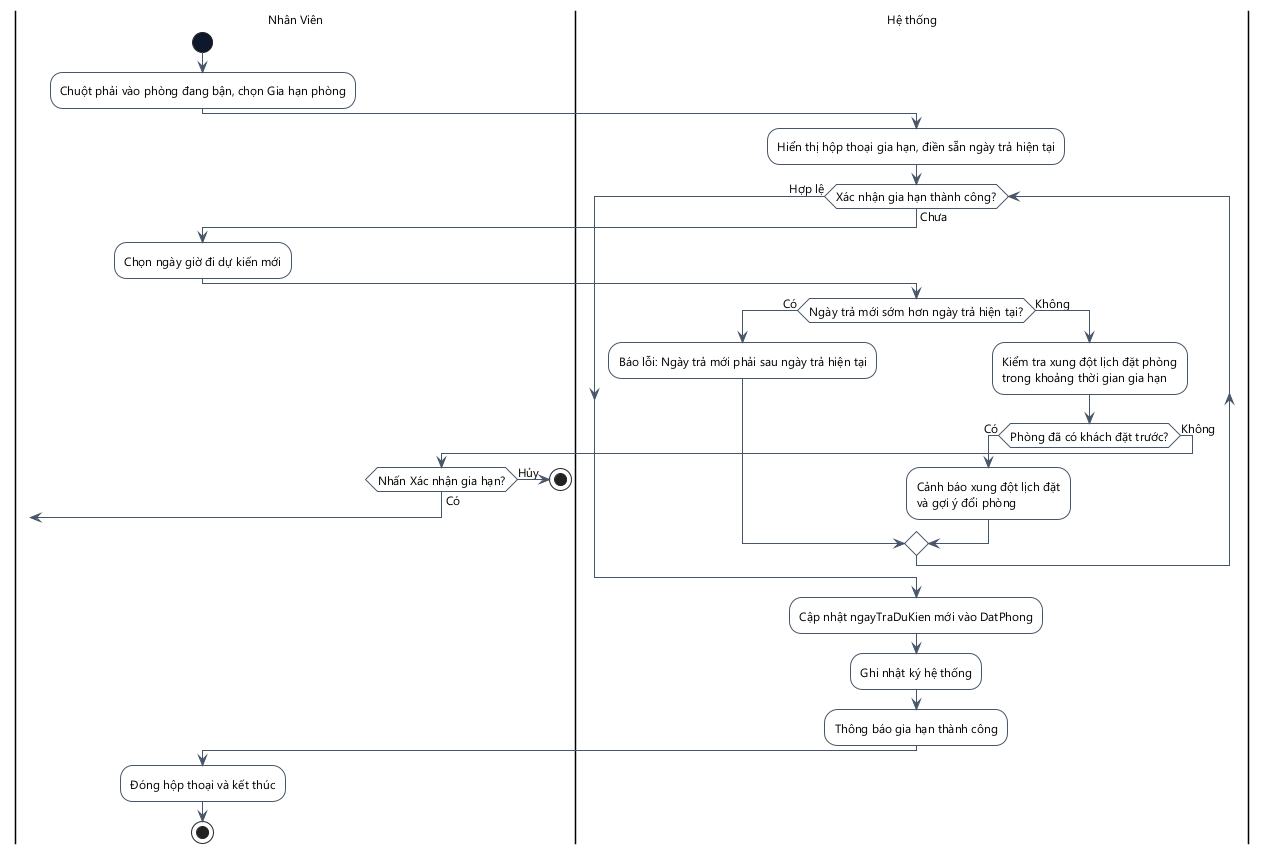

The diagram above was rendered by PlantUML. Its source (embedded in the PNG):
@startuml
skinparam DefaultFontName "Segoe UI"
skinparam DefaultFontSize 12
skinparam ActivityMinimalWidth 180
skinparam ActivityPadding 8
skinparam ActivityMargin 8
skinparam backgroundcolor white
skinparam ActivityBackgroundColor white
skinparam ActivityBorderColor #475569
skinparam ActivityStartColor #0F172A
skinparam ActivityEndColor #0F172A
skinparam ActivityDiamondBackgroundColor white
skinparam ActivityDiamondBorderColor #475569
skinparam ArrowColor #475569
skinparam ActivityBorderThickness 1
skinparam ArrowThickness 1
skinparam linetype ortho

|Nhân Viên|
start
:Chuột phải vào phòng đang bận, chọn Gia hạn phòng;
|Hệ thống|
:Hiển thị hộp thoại gia hạn, điền sẵn ngày trả hiện tại;
while (Xác nhận gia hạn thành công?) is (Chưa)
  |Nhân Viên|
  :Chọn ngày giờ đi dự kiến mới;
  |Hệ thống|
  if (Ngày trả mới sớm hơn ngày trả hiện tại?) then (Có)
    :Báo lỗi: Ngày trả mới phải sau ngày trả hiện tại;
  else (Không)
    :Kiểm tra xung đột lịch đặt phòng\ntrong khoảng thời gian gia hạn;
    if (Phòng đã có khách đặt trước?) then (Có)
      :Cảnh báo xung đột lịch đặt\nvà gợi ý đổi phòng;
    else (Không)
      |Nhân Viên|
      if (Nhấn Xác nhận gia hạn?) then (Có)
        break
      else (Hủy)
        stop
      endif
    endif
  endif
endwhile (Hợp lệ)
|Hệ thống|
:Cập nhật ngayTraDuKien mới vào DatPhong;
:Ghi nhật ký hệ thống;
:Thông báo gia hạn thành công;
|Nhân Viên|
:Đóng hộp thoại và kết thúc;
stop
@enduml